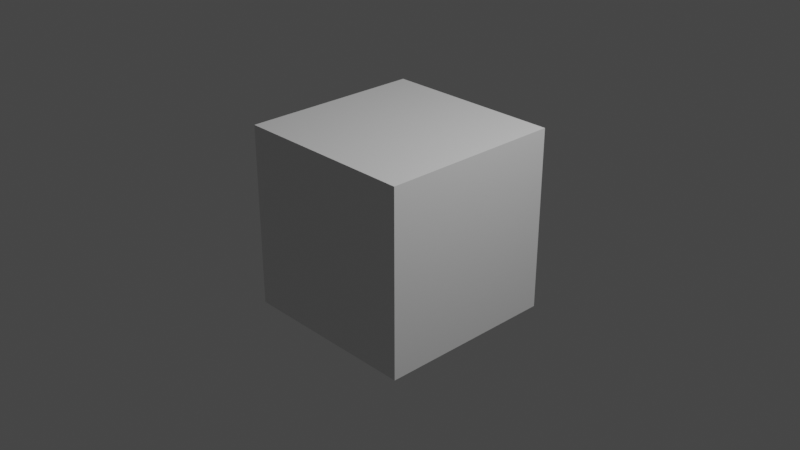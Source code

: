 # Source: pythontest.blend  (saved by Blender 2.80.74; exported with 4.5.12 LTS)
import bpy
from mathutils import Matrix  # noqa: F401  (used for matrix-valued properties, if any)

bpy.ops.wm.read_factory_settings(use_empty=True)
scene = bpy.context.scene
scene.name = 'Scene'

# ---- collections
col_collection = bpy.data.collections.new('Collection'); scene.collection.children.link(col_collection)

# ---- materials (node trees are filled in below, after node groups)
mat_material = bpy.data.materials.new('Material')
mat_material.alpha_threshold = 0.0
mat_material.use_transparent_shadow = False
mat_material.line_color = (0.0, 0.0, 0.0, 1.0)

# ---- material node trees
mat_material.use_nodes = True; mat_material.node_tree.nodes.clear()
_N = mat_material.node_tree.nodes; _L = mat_material.node_tree.links
n0 = _N.new('ShaderNodeOutputMaterial'); n0.name = 'Material Output'; n0.location = (300, 300)
n1 = _N.new('ShaderNodeBsdfPrincipled'); n1.name = 'Principled BSDF'; n1.location = (10, 300)
n1.distribution = 'GGX'
n1.subsurface_method = 'BURLEY'
n1.inputs[2].default_value = 0.4
n1.inputs[3].default_value = 1.45
n1.inputs[27].default_value = (0.0, 0.0, 0.0, 1.0)
n1.inputs[28].default_value = 1.0
_L.new(n1.outputs[0], n0.inputs[0])
n0.is_active_output = True

# ---- world
world_world = bpy.data.worlds.new('World'); scene.world = world_world
world_world.use_nodes = True; world_world.node_tree.nodes.clear()
_N = world_world.node_tree.nodes; _L = world_world.node_tree.links
n0 = _N.new('ShaderNodeOutputWorld'); n0.name = 'World Output'; n0.location = (300, 300)
n1 = _N.new('ShaderNodeBackground'); n1.name = 'Background'; n1.location = (10, 300)
n1.inputs[0].default_value = (0.05088, 0.05088, 0.05088, 1.0)
_L.new(n1.outputs[0], n0.inputs[0])
n0.is_active_output = True
world_world.color = (0.05088, 0.05088, 0.05088)
world_world.use_sun_shadow = False
world_world.sun_shadow_jitter_overblur = 0.0

# ---- cameras
cam_camera = bpy.data.cameras.new('Camera')
cam_camera.clip_end = 100.0
cam_camera.ortho_scale = 7.314

# ---- lights
light_light = bpy.data.lights.new('Light', 'POINT')
light_light.transmission_factor = 0.0
light_light.energy = 1000.0
light_light.shadow_soft_size = 0.1
light_light.shadow_maximum_resolution = 0.006
light_light.use_absolute_resolution = True

# ---- meshes
me_cube = bpy.data.meshes.new('Cube')
me_cube.from_pydata([(1.0, 1.0, 1.0), (1.0, 1.0, -1.0), (1.0, -1.0, 1.0), (1.0, -1.0, -1.0), (-1.0, 1.0, 1.0), (-1.0, 1.0, -1.0), (-1.0, -1.0, 1.0), (-1.0, -1.0, -1.0)], [], [(0, 4, 6, 2), (3, 2, 6, 7), (7, 6, 4, 5), (5, 1, 3, 7), (1, 0, 2, 3), (5, 4, 0, 1)])
_uv = me_cube.uv_layers.new(name='UVMap')
_uv.uv.foreach_set('vector', [0.375, 0.0, 0.625, 0.0, 0.625, 0.25, 0.375, 0.25, 0.375, 0.25, 0.625, 0.25, 0.625, 0.5, 0.375, 0.5, 0.375, 0.5, 0.625, 0.5, 0.625, 0.75, 0.375, 0.75, 0.375, 0.75, 0.625, 0.75, 0.625, 1.0, 0.375, 1.0, 0.125, 0.5, 0.375, 0.5, 0.375, 0.75, 0.125, 0.75, 0.625, 0.5, 0.875, 0.5, 0.875, 0.75, 0.625, 0.75])
me_cube.materials.append(mat_material)
me_cube.use_remesh_preserve_volume = False
me_cube.use_remesh_preserve_attributes = False
me_cube.use_mirror_vertex_groups = False
me_cube.update()

# ---- objects
ob_cube = bpy.data.objects.new('Cube', me_cube)
ob_light = bpy.data.objects.new('Light', light_light)
ob_camera = bpy.data.objects.new('Camera', cam_camera)

# ---- transforms, parenting, visibility, modifiers, constraints
ob_cube.location = (0.0, 0.0, 0.0)
ob_cube.lock_rotations_4d = False
ob_cube.empty_display_type = 'ARROWS'
ob_cube.lineart.crease_threshold = 0.0
ob_light.location = (4.076, 1.005, 5.904)
ob_light.rotation_euler = (0.6503, 0.05522, 1.866)
ob_light.lock_rotations_4d = False
ob_light.empty_display_type = 'ARROWS'
ob_light.color = (0.0, 0.0, 0.0, 0.0)
ob_light.lineart.crease_threshold = 0.0
ob_camera.location = (7.359, -6.926, 4.958)
ob_camera.rotation_euler = (1.109, 0.0, 0.8149)
ob_camera.lock_rotations_4d = False
ob_camera.empty_display_type = 'ARROWS'
ob_camera.color = (0.0, 0.0, 0.0, 0.0)
ob_camera.display_type = 'WIRE'
ob_camera.lineart.crease_threshold = 0.0

# ---- collection membership
col_collection.objects.link(ob_cube)
col_collection.objects.link(ob_light)
col_collection.objects.link(ob_camera)

# ---- scene / render settings (as saved in the file)
scene.camera = ob_camera
scene.frame_start = 1; scene.frame_end = 250; scene.frame_set(1)
scene.render.engine = 'BLENDER_EEVEE_NEXT'
scene.cycles.use_denoising = False
scene.cycles.samples = 128
scene.cycles.sampling_pattern = 'TABULATED_SOBOL'
scene.cycles.use_adaptive_sampling = False
scene.cycles.use_light_tree = False
scene.view_settings.view_transform = 'Filmic'
bpy.context.view_layer.update()
